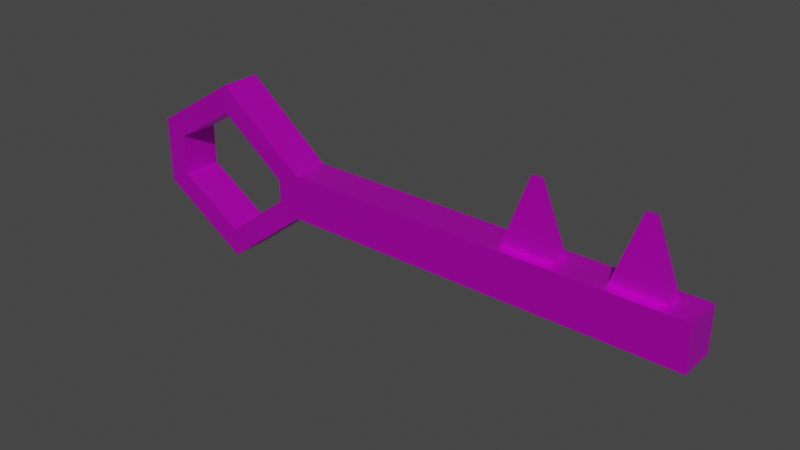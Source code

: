 # Source: Key_Silver.blend  (saved by Blender 2.90.8; exported with 4.5.12 LTS)
import bpy
from mathutils import Matrix  # noqa: F401  (used for matrix-valued properties, if any)

bpy.ops.wm.read_factory_settings(use_empty=True)
scene = bpy.context.scene
scene.name = 'Scene'

# ---- collections
col_collection = bpy.data.collections.new('Collection'); scene.collection.children.link(col_collection)

# ---- images (referenced by path relative to the original .blend; pixels are not part of the script)
import os
ASSET_DIR = os.environ.get("B2B_ASSET_DIR", "")  # directory of the original .blend (textures are referenced by path, not embedded)
HERE = os.path.dirname(os.path.abspath(__file__))  # packed textures are extracted next to this script under _unpacked/

def load_image(name, relpath, width, height, colorspace="sRGB"):
    """Load a texture the original file referenced (path relative to the .blend, or extracted next to this script)."""
    p = next((c for c in (os.path.join(HERE, relpath), os.path.join(ASSET_DIR, relpath)) if relpath and os.path.exists(c)), "")
    if p:
        img = bpy.data.images.load(p, check_existing=True)
        img.name = name
    else:  # same state as the original file: an image datablock whose file is absent (Cycles renders it pink)
        img = bpy.data.images.new(name, width, height)
        img.source = "FILE"
        img.filepath = "//" + (relpath or name)
    img.colorspace_settings.name = colorspace
    return img
img_silver_png = load_image('Silver.png', 'Silver.png', 1024, 1024, 'sRGB')

# ---- materials (node trees are filled in below, after node groups)
mat_silver_key = bpy.data.materials.new('Silver_Key')
mat_silver_key.use_transparent_shadow = False

# ---- material node trees
mat_silver_key.use_nodes = True; mat_silver_key.node_tree.nodes.clear()
_N = mat_silver_key.node_tree.nodes; _L = mat_silver_key.node_tree.links
n0 = _N.new('ShaderNodeBsdfPrincipled'); n0.name = 'Principled BSDF'; n0.location = (10, 300)
n0.distribution = 'GGX'
n0.subsurface_method = 'BURLEY'
n0.inputs[1].default_value = 0.7021
n0.inputs[2].default_value = 0.4255
n0.inputs[3].default_value = 1.45
n0.inputs[13].default_value = 0.8865
n0.inputs[27].default_value = (0.0, 0.0, 0.0, 1.0)
n0.inputs[28].default_value = 1.0
n1 = _N.new('ShaderNodeOutputMaterial'); n1.name = 'Material Output'; n1.location = (300, 300)
n2 = _N.new('ShaderNodeTexImage'); n2.name = 'Image Texture'; n2.location = (-280, 280)
n2.image = img_silver_png
_L.new(n0.outputs[0], n1.inputs[0])
_L.new(n2.outputs[0], n0.inputs[0])
n1.is_active_output = True

# ---- world
world_world = bpy.data.worlds.new('World'); scene.world = world_world
world_world.use_nodes = True; world_world.node_tree.nodes.clear()
_N = world_world.node_tree.nodes; _L = world_world.node_tree.links
n0 = _N.new('ShaderNodeOutputWorld'); n0.name = 'World Output'; n0.location = (300, 300)
n1 = _N.new('ShaderNodeBackground'); n1.name = 'Background'; n1.location = (10, 300)
n1.inputs[0].default_value = (0.05088, 0.05088, 0.05088, 1.0)
_L.new(n1.outputs[0], n0.inputs[0])
n0.is_active_output = True
world_world.color = (0.05088, 0.05088, 0.05088)
world_world.use_sun_shadow = False
world_world.sun_shadow_jitter_overblur = 0.0

# ---- meshes
me_cylinder = bpy.data.meshes.new('Cylinder')
me_cylinder.from_pydata([(-0.3385, 0.0324, 0.1227), (-0.3385, -0.0324, 0.1227), (-0.1947, 0.03019, 0.01063), (-0.1947, -0.03019, 0.01063), (-0.1947, 0.03019, -0.0623), (-0.1947, -0.03019, -0.0623), (-0.3385, 0.0324, -0.1744), (-0.3385, -0.0324, -0.1744), (-0.4877, 0.0324, -0.08107), (-0.4877, -0.0324, -0.08107), (-0.4877, 0.0324, 0.0294), (-0.4877, -0.0324, 0.0294), (0.4595, -0.03019, 0.01063), (0.4595, 0.03019, 0.01063), (0.4595, 0.03019, -0.0623), (0.4595, -0.03019, -0.0623), (-0.03118, -0.03019, 0.01063), (0.1324, -0.03019, 0.01063), (0.2959, -0.03019, 0.01063), (0.2959, 0.03019, 0.01063), (0.1324, 0.03019, 0.01063), (-0.03118, 0.03019, 0.01063), (-0.03118, 0.03019, -0.0623), (0.1324, 0.03019, -0.0623), (0.2959, 0.03019, -0.0623), (0.2959, -0.03019, -0.0623), (0.1324, -0.03019, -0.0623), (-0.03118, -0.03019, -0.0623), (0.3353, 0.01525, 0.01063), (0.3353, -0.01525, 0.01063), (0.4201, -0.01525, 0.01063), (0.4201, 0.01525, 0.01063), (0.1718, 0.01525, 0.01063), (0.1718, -0.01525, 0.01063), (0.2565, -0.01525, 0.01063), (0.2565, 0.01525, 0.01063), (0.3699, -0.002825, 0.1186), (0.3699, 0.002825, 0.1186), (0.3856, 0.002825, 0.1186), (0.3856, -0.002825, 0.1186), (0.2063, -0.002825, 0.1186), (0.2063, 0.002825, 0.1186), (0.222, 0.002825, 0.1186), (0.222, -0.002825, 0.1186), (-0.2306, -0.03019, -0.008293), (-0.3395, -0.0324, 0.07668), (-0.4492, -0.0324, 0.008058), (-0.4492, -0.0324, -0.05973), (-0.3395, -0.0324, -0.1284), (-0.2306, -0.03019, -0.04338), (-0.3395, 0.0324, 0.07668), (-0.2306, 0.03019, -0.008293), (-0.2306, 0.03019, -0.04338), (-0.3395, 0.0324, -0.1284), (-0.4492, 0.0324, -0.05973), (-0.4492, 0.0324, 0.008058)], [], [(0, 1, 3, 2), (29, 30, 39, 36), (4, 5, 7, 6), (6, 7, 9, 8), (52, 53, 48, 49), (8, 9, 11, 10), (10, 11, 1, 0), (51, 52, 49, 44), (13, 12, 15, 14), (25, 24, 14, 15), (24, 19, 13, 14), (18, 25, 15, 12), (3, 5, 27, 16), (16, 27, 26, 17), (17, 26, 25, 18), (4, 2, 21, 22), (22, 21, 20, 23), (23, 20, 19, 24), (5, 4, 22, 27), (27, 22, 23, 26), (26, 23, 24, 25), (2, 3, 16, 21), (21, 16, 17, 20), (32, 33, 40, 41), (19, 18, 29, 28), (18, 12, 30, 29), (12, 13, 31, 30), (13, 19, 28, 31), (20, 17, 33, 32), (17, 18, 34, 33), (18, 19, 35, 34), (19, 20, 32, 35), (37, 36, 39, 38), (41, 40, 43, 42), (34, 35, 42, 43), (28, 29, 36, 37), (35, 32, 41, 42), (30, 31, 38, 39), (31, 28, 37, 38), (33, 34, 43, 40), (3, 1, 45, 44), (1, 11, 46, 45), (11, 9, 47, 46), (9, 7, 48, 47), (7, 5, 49, 48), (5, 3, 44, 49), (0, 2, 51, 50), (2, 4, 52, 51), (4, 6, 53, 52), (6, 8, 54, 53), (8, 10, 55, 54), (10, 0, 50, 55), (53, 54, 47, 48), (54, 55, 46, 47), (55, 50, 45, 46), (50, 51, 44, 45)])
_uv = me_cylinder.uv_layers.new(name='UVMap')
_uv.uv.foreach_set('vector', [0.5517, 0.5239, 0.415, 0.5093, 0.422, 0.1388, 0.5512, 0.146, 1.026, -0.05321, 1.226, -0.1171, 1.226, 0.1666, 1.189, 0.1785, 0.5474, 0.01145, 0.4197, 0.004053, 0.3718, -0.4996, 0.6035, -0.4951, 0.6, 1.5, 0.3761, 1.496, 0.4245, 1.036, 0.5532, 1.043, 0.8746, 0.7443, 0.8801, 1.088, 0.7189, 1.088, 0.7244, 0.7443, 0.5532, 1.043, 0.4245, 1.036, 0.4178, 0.8467, 0.5475, 0.8532, 0.5475, 0.8532, 0.4178, 0.8467, 0.415, 0.5093, 0.5517, 0.5239, 0.8746, 0.657, 0.8746, 0.7443, 0.7244, 0.7443, 0.7244, 0.657, 0.8809, 0.224, 1.031, 0.224, 1.031, 0.4055, 0.8809, 0.4055, -0.2274, 0.7215, -0.07713, 0.7215, -0.07713, 1.128, -0.2274, 1.128, -0.07713, 0.7215, 0.1044, 0.7215, 0.1044, 1.128, -0.07713, 1.128, -0.4089, 0.7215, -0.2274, 0.7215, -0.2274, 1.128, -0.4089, 1.128, -0.4089, -0.4996, -0.2274, -0.4996, -0.2274, -0.0926, -0.4089, -0.0926, -0.4089, -0.0926, -0.2274, -0.0926, -0.2274, 0.3144, -0.4089, 0.3144, -0.4089, 0.3144, -0.2274, 0.3144, -0.2274, 0.7215, -0.4089, 0.7215, -0.07713, -0.4996, 0.1044, -0.4996, 0.1044, -0.0926, -0.07713, -0.0926, -0.07713, -0.0926, 0.1044, -0.0926, 0.1044, 0.3144, -0.07713, 0.3144, -0.07713, 0.3144, 0.1044, 0.3144, 0.1044, 0.7215, -0.07713, 0.7215, -0.2274, -0.4996, -0.07713, -0.4996, -0.07713, -0.0926, -0.2274, -0.0926, -0.2274, -0.0926, -0.07713, -0.0926, -0.07713, 0.3144, -0.2274, 0.3144, -0.2274, 0.3144, -0.07713, 0.3144, -0.07713, 0.7215, -0.2274, 0.7215, 0.1044, -0.4996, 0.2546, -0.4996, 0.2546, -0.0926, 0.1044, -0.0926, 0.1044, -0.0926, 0.2546, -0.0926, 0.2546, 0.3144, 0.1044, 0.3144, 0.9696, -0.3855, 1.026, -0.4358, 1.19, -0.2041, 1.18, -0.1948, 0.1044, 0.7215, 0.2546, 0.7215, 0.2175, 0.8195, 0.1415, 0.8195, 0.2546, 0.7215, 0.2546, 1.128, 0.2175, 1.03, 0.2175, 0.8195, 0.9789, 0.4829, 0.9789, 0.6332, 0.8809, 0.596, 0.8809, 0.5201, 0.1044, 1.128, 0.1044, 0.7215, 0.1415, 0.8195, 0.1415, 1.03, 0.1044, 0.3144, 0.2546, 0.3144, 0.2175, 0.4125, 0.1415, 0.4125, 0.2546, 0.3144, 0.2546, 0.7215, 0.2175, 0.6234, 0.2175, 0.4125, 0.2546, 0.7215, 0.1044, 0.7215, 0.1415, 0.6234, 0.2175, 0.6234, 0.1044, 0.7215, 0.1044, 0.3144, 0.1415, 0.4125, 0.1415, 0.6234, 0.9199, 0.6487, 0.9199, 0.6628, 0.8809, 0.6628, 0.8809, 0.6487, 0.9199, 0.6339, 0.9199, 0.648, 0.8809, 0.648, 0.8809, 0.6339, 0.8809, -0.1178, 0.8818, -0.1937, 1.163, -0.1593, 1.163, -0.1452, 0.9687, -0.0029, 1.026, -0.05321, 1.189, 0.1785, 1.179, 0.1878, 0.8818, -0.1937, 0.9696, -0.3855, 1.18, -0.1948, 1.163, -0.1593, 1.163, 0.4063, 1.163, 0.4822, 0.8809, 0.4513, 0.8809, 0.4372, 0.8809, 0.1888, 0.9687, -0.0029, 1.179, 0.1878, 1.162, 0.2233, 1.026, -0.4358, 1.227, -0.4996, 1.227, -0.2159, 1.19, -0.2041, 0.422, 0.1388, 0.415, 0.5093, 0.3023, 0.5023, 0.3338, 0.1269, 0.415, 0.5093, 0.4178, 0.8467, 0.3187, 0.8479, 0.3023, 0.5023, 0.4178, 0.8467, 0.4245, 1.036, 0.3356, 1.027, 0.3187, 0.8479, 0.4245, 1.036, 0.3761, 1.496, 0.259, 1.393, 0.3356, 1.027, 0.3718, -0.4996, 0.4197, 0.004053, 0.3148, 0.02081, 0.2554, -0.3968, 0.4197, 0.004053, 0.422, 0.1388, 0.3338, 0.1269, 0.3148, 0.02081, 0.5517, 0.5239, 0.5512, 0.146, 0.6514, 0.1355, 0.6637, 0.5207, 0.5512, 0.146, 0.5474, 0.01145, 0.6395, 0.02933, 0.6514, 0.1355, 0.5474, 0.01145, 0.6035, -0.4951, 0.7181, -0.3833, 0.6395, 0.02933, 0.6, 1.5, 0.5532, 1.043, 0.6574, 1.036, 0.7181, 1.406, 0.5532, 1.043, 0.5475, 0.8532, 0.6316, 0.8565, 0.6574, 1.036, 0.5475, 0.8532, 0.5517, 0.5239, 0.6637, 0.5207, 0.6316, 0.8565, 0.8801, -0.4996, 0.8801, -0.1775, 0.7189, -0.1775, 0.7189, -0.4996, 0.8801, -0.1775, 0.8801, -0.008803, 0.7189, -0.008803, 0.7189, -0.1775, 0.8801, -0.008803, 0.8801, 0.3133, 0.7189, 0.3133, 0.7189, -0.008803, 0.8801, 0.3133, 0.8746, 0.657, 0.7244, 0.657, 0.7189, 0.3133])
me_cylinder.materials.append(mat_silver_key)
me_cylinder.use_remesh_fix_poles = True
me_cylinder.use_remesh_preserve_attributes = False
me_cylinder.use_mirror_vertex_groups = False
me_cylinder.update()

# ---- objects
ob_silver_key = bpy.data.objects.new('Silver_Key', me_cylinder)

# ---- transforms, parenting, visibility, modifiers, constraints
ob_silver_key.location = (1.344e-08, 7.403e-10, -1.459e-09)
ob_silver_key.lineart.crease_threshold = 0.0

# ---- collection membership
col_collection.objects.link(ob_silver_key)

# ---- scene / render settings (as saved in the file)
scene.frame_start = 1; scene.frame_end = 250; scene.frame_set(1)
scene.render.engine = 'BLENDER_EEVEE_NEXT'
scene.cycles.use_denoising = False
scene.cycles.samples = 128
scene.cycles.sampling_pattern = 'TABULATED_SOBOL'
scene.cycles.use_adaptive_sampling = False
scene.cycles.use_light_tree = False
scene.view_settings.view_transform = 'Filmic'
bpy.context.view_layer.update()

# ---- added for rendering (the .blend has no active camera and no usable light): camera, sun
cam_auto = bpy.data.cameras.new('AutoCamera')
cam_auto.lens = 50.0
cam_auto.sensor_width = 36.0
cam_auto.clip_end = 1000.0
ob_auto_camera = bpy.data.objects.new('AutoCamera', cam_auto)
scene.collection.objects.link(ob_auto_camera)
ob_auto_camera.location = (0.906311, -1.10453, 0.710517)
ob_auto_camera.rotation_euler = (1.09748, -7.21219e-08, 0.694738)
scene.camera = ob_auto_camera
light_auto_sun = bpy.data.lights.new('AutoSun', 'SUN')
light_auto_sun.energy = 3.0
light_auto_sun.angle = 0.0523599
ob_auto_sun = bpy.data.objects.new('AutoSun', light_auto_sun)
scene.collection.objects.link(ob_auto_sun)
ob_auto_sun.rotation_euler = (0.872665, 0.174533, 0.523599)
bpy.context.view_layer.update()
